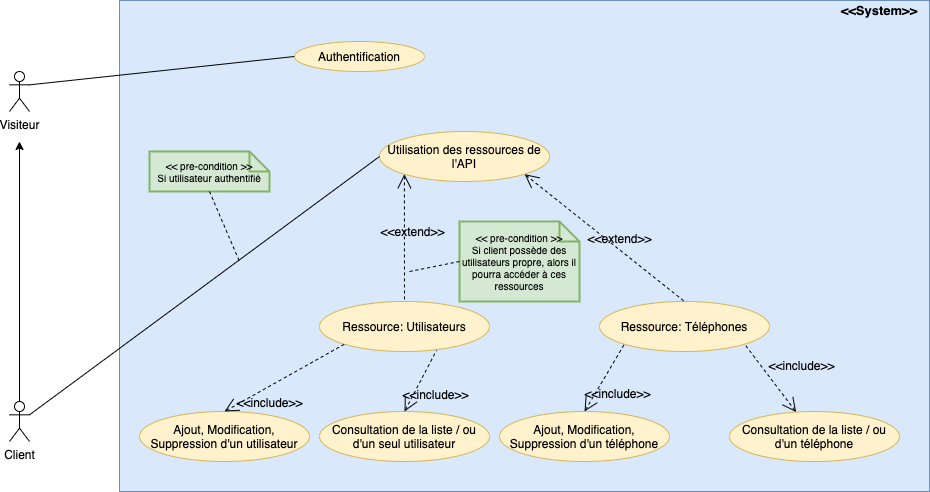

The diagram above was exported from draw.io. Its source (the exported page's mxGraphModel, read from the mxfile embedded in the PNG):
<mxGraphModel dx="946" dy="626" grid="1" gridSize="10" guides="1" tooltips="1" connect="1" arrows="1" fold="1" page="1" pageScale="1" pageWidth="1169" pageHeight="827" math="0" shadow="0">
  <root>
    <mxCell id="0" />
    <mxCell id="1" parent="0" />
    <mxCell id="ex9eI17U1kTQcES8Sojr-2" value="" style="verticalLabelPosition=bottom;verticalAlign=top;html=1;shape=mxgraph.basic.rect;fillColor2=none;strokeWidth=1;size=20;indent=5;fillColor=#dae8fc;strokeColor=#6c8ebf;" parent="1" vertex="1">
      <mxGeometry x="600" y="79" width="810" height="491" as="geometry" />
    </mxCell>
    <mxCell id="jwrB2FRzlbjfWyNqM50Z-4" value="Client" style="shape=umlActor;verticalLabelPosition=bottom;verticalAlign=top;html=1;outlineConnect=0;" parent="1" vertex="1">
      <mxGeometry x="490" y="480" width="20" height="40" as="geometry" />
    </mxCell>
    <mxCell id="jwrB2FRzlbjfWyNqM50Z-18" value="Utilisation des ressources de l'API" style="ellipse;whiteSpace=wrap;html=1;fillColor=#fff2cc;strokeColor=#d6b656;" parent="1" vertex="1">
      <mxGeometry x="860" y="210" width="170" height="50" as="geometry" />
    </mxCell>
    <mxCell id="jwrB2FRzlbjfWyNqM50Z-19" value="" style="endArrow=none;html=1;exitX=1;exitY=0.3333333333333333;exitDx=0;exitDy=0;exitPerimeter=0;entryX=0;entryY=0.5;entryDx=0;entryDy=0;" parent="1" source="jwrB2FRzlbjfWyNqM50Z-4" target="jwrB2FRzlbjfWyNqM50Z-18" edge="1">
      <mxGeometry width="50" height="50" relative="1" as="geometry">
        <mxPoint x="570" y="230" as="sourcePoint" />
        <mxPoint x="620" y="180" as="targetPoint" />
      </mxGeometry>
    </mxCell>
    <mxCell id="jwrB2FRzlbjfWyNqM50Z-20" value="&amp;lt;&amp;lt; pre-condition &amp;gt;&amp;gt;&lt;br style=&quot;font-size: 10px&quot;&gt;Si utilisateur authentifié" style="shape=note;strokeWidth=2;fontSize=10;size=20;whiteSpace=wrap;html=1;fillColor=#d5e8d4;strokeColor=#82b366;" parent="1" vertex="1">
      <mxGeometry x="630" y="230" width="120" height="40" as="geometry" />
    </mxCell>
    <mxCell id="jwrB2FRzlbjfWyNqM50Z-22" value="" style="endArrow=none;dashed=1;html=1;fontSize=10;exitX=0.5;exitY=1;exitDx=0;exitDy=0;exitPerimeter=0;" parent="1" source="jwrB2FRzlbjfWyNqM50Z-20" edge="1">
      <mxGeometry width="50" height="50" relative="1" as="geometry">
        <mxPoint x="820" y="250" as="sourcePoint" />
        <mxPoint x="720" y="340" as="targetPoint" />
      </mxGeometry>
    </mxCell>
    <mxCell id="jwrB2FRzlbjfWyNqM50Z-31" value="&amp;lt;&amp;lt;System&amp;gt;&amp;gt;" style="text;html=1;strokeColor=none;fillColor=none;align=center;verticalAlign=middle;whiteSpace=wrap;rounded=0;fontSize=13;fontStyle=1" parent="1" vertex="1">
      <mxGeometry x="1340" y="79" width="40" height="20" as="geometry" />
    </mxCell>
    <mxCell id="jwrB2FRzlbjfWyNqM50Z-44" value="Ressource: Téléphones" style="ellipse;whiteSpace=wrap;html=1;fillColor=#fff2cc;strokeColor=#d6b656;" parent="1" vertex="1">
      <mxGeometry x="1080" y="380" width="170" height="50" as="geometry" />
    </mxCell>
    <mxCell id="jwrB2FRzlbjfWyNqM50Z-45" value="&lt;font style=&quot;font-size: 12px&quot;&gt;&amp;lt;&amp;lt;extend&amp;gt;&amp;gt;&lt;/font&gt;" style="edgeStyle=none;html=1;startArrow=open;endArrow=none;startSize=12;verticalAlign=bottom;dashed=1;labelBackgroundColor=none;strokeWidth=1;fontSize=16;exitX=0;exitY=1;exitDx=0;exitDy=0;entryX=0.5;entryY=0;entryDx=0;entryDy=0;" parent="1" source="jwrB2FRzlbjfWyNqM50Z-18" target="QTN1Xzlrut9nNW3OMKiu-11" edge="1">
      <mxGeometry x="0.0687" y="8" width="160" relative="1" as="geometry">
        <mxPoint x="770" y="320" as="sourcePoint" />
        <mxPoint x="710" y="360" as="targetPoint" />
        <mxPoint y="1" as="offset" />
      </mxGeometry>
    </mxCell>
    <mxCell id="jwrB2FRzlbjfWyNqM50Z-46" value="&lt;font style=&quot;font-size: 12px&quot;&gt;&amp;lt;&amp;lt;extend&amp;gt;&amp;gt;&lt;/font&gt;" style="edgeStyle=none;html=1;startArrow=open;endArrow=none;startSize=12;verticalAlign=bottom;dashed=1;labelBackgroundColor=none;strokeWidth=1;fontSize=16;entryX=0.5;entryY=0;entryDx=0;entryDy=0;exitX=1;exitY=1;exitDx=0;exitDy=0;" parent="1" source="jwrB2FRzlbjfWyNqM50Z-18" target="jwrB2FRzlbjfWyNqM50Z-44" edge="1">
      <mxGeometry x="0.1918" y="-1" width="160" relative="1" as="geometry">
        <mxPoint x="929.9959235991433" y="309.9976695296637" as="sourcePoint" />
        <mxPoint x="855.1" y="367.32" as="targetPoint" />
        <mxPoint as="offset" />
      </mxGeometry>
    </mxCell>
    <mxCell id="QTN1Xzlrut9nNW3OMKiu-1" value="Visiteur" style="shape=umlActor;verticalLabelPosition=bottom;verticalAlign=top;html=1;outlineConnect=0;" vertex="1" parent="1">
      <mxGeometry x="490" y="150" width="20" height="40" as="geometry" />
    </mxCell>
    <mxCell id="QTN1Xzlrut9nNW3OMKiu-2" value="Authentification" style="ellipse;whiteSpace=wrap;html=1;fillColor=#fff2cc;strokeColor=#d6b656;" vertex="1" parent="1">
      <mxGeometry x="775" y="120" width="130" height="30" as="geometry" />
    </mxCell>
    <mxCell id="QTN1Xzlrut9nNW3OMKiu-3" value="" style="endArrow=classic;html=1;exitX=0.5;exitY=0;exitDx=0;exitDy=0;exitPerimeter=0;" edge="1" parent="1" source="jwrB2FRzlbjfWyNqM50Z-4">
      <mxGeometry width="50" height="50" relative="1" as="geometry">
        <mxPoint x="440" y="310" as="sourcePoint" />
        <mxPoint x="500" y="220" as="targetPoint" />
      </mxGeometry>
    </mxCell>
    <mxCell id="QTN1Xzlrut9nNW3OMKiu-4" value="" style="endArrow=none;html=1;exitX=1;exitY=0.3333333333333333;exitDx=0;exitDy=0;exitPerimeter=0;entryX=0;entryY=0.5;entryDx=0;entryDy=0;" edge="1" parent="1" source="QTN1Xzlrut9nNW3OMKiu-1" target="QTN1Xzlrut9nNW3OMKiu-2">
      <mxGeometry width="50" height="50" relative="1" as="geometry">
        <mxPoint x="470" y="218.33333333333326" as="sourcePoint" />
        <mxPoint x="750" y="120" as="targetPoint" />
      </mxGeometry>
    </mxCell>
    <mxCell id="QTN1Xzlrut9nNW3OMKiu-6" value="Consultation de la liste / ou d'un téléphone" style="ellipse;whiteSpace=wrap;html=1;fillColor=#fff2cc;strokeColor=#d6b656;" vertex="1" parent="1">
      <mxGeometry x="1210" y="490" width="170" height="50" as="geometry" />
    </mxCell>
    <mxCell id="QTN1Xzlrut9nNW3OMKiu-7" value="&lt;font style=&quot;font-size: 12px&quot;&gt;&amp;lt;&amp;lt;include&amp;gt;&amp;gt;&lt;/font&gt;" style="edgeStyle=none;html=1;startArrow=open;endArrow=none;startSize=12;verticalAlign=bottom;dashed=1;labelBackgroundColor=none;strokeWidth=1;fontSize=16;entryX=1;entryY=1;entryDx=0;entryDy=0;" edge="1" parent="1" source="QTN1Xzlrut9nNW3OMKiu-6" target="jwrB2FRzlbjfWyNqM50Z-44">
      <mxGeometry x="-0.4444" y="-25" width="160" relative="1" as="geometry">
        <mxPoint x="870.0040764008567" y="439.9976695296637" as="sourcePoint" />
        <mxPoint x="924.9" y="511.82" as="targetPoint" />
        <mxPoint as="offset" />
      </mxGeometry>
    </mxCell>
    <mxCell id="QTN1Xzlrut9nNW3OMKiu-8" value="Ajout, Modification, Suppression d'un téléphone" style="ellipse;whiteSpace=wrap;html=1;fillColor=#fff2cc;strokeColor=#d6b656;" vertex="1" parent="1">
      <mxGeometry x="980" y="490" width="170" height="50" as="geometry" />
    </mxCell>
    <mxCell id="QTN1Xzlrut9nNW3OMKiu-10" value="&lt;font style=&quot;font-size: 12px&quot;&gt;&amp;lt;&amp;lt;include&amp;gt;&amp;gt;&lt;/font&gt;" style="edgeStyle=none;html=1;startArrow=open;endArrow=none;startSize=12;verticalAlign=bottom;dashed=1;labelBackgroundColor=none;strokeWidth=1;fontSize=16;entryX=0;entryY=1;entryDx=0;entryDy=0;exitX=0.5;exitY=0;exitDx=0;exitDy=0;" edge="1" parent="1" source="QTN1Xzlrut9nNW3OMKiu-8" target="jwrB2FRzlbjfWyNqM50Z-44">
      <mxGeometry x="-0.4444" y="-25" width="160" relative="1" as="geometry">
        <mxPoint x="1071.2108205214809" y="497.45096907872113" as="sourcePoint" />
        <mxPoint x="1050.0040764008568" y="438.99766952966394" as="targetPoint" />
        <mxPoint as="offset" />
      </mxGeometry>
    </mxCell>
    <mxCell id="QTN1Xzlrut9nNW3OMKiu-11" value="Ressource: Utilisateurs" style="ellipse;whiteSpace=wrap;html=1;fillColor=#fff2cc;strokeColor=#d6b656;" vertex="1" parent="1">
      <mxGeometry x="800" y="380" width="170" height="50" as="geometry" />
    </mxCell>
    <mxCell id="QTN1Xzlrut9nNW3OMKiu-12" value="Ajout, Modification, Suppression d'un utilisateur" style="ellipse;whiteSpace=wrap;html=1;fillColor=#fff2cc;strokeColor=#d6b656;" vertex="1" parent="1">
      <mxGeometry x="620" y="490" width="170" height="50" as="geometry" />
    </mxCell>
    <mxCell id="QTN1Xzlrut9nNW3OMKiu-13" value="&lt;font style=&quot;font-size: 12px&quot;&gt;&amp;lt;&amp;lt;include&amp;gt;&amp;gt;&lt;/font&gt;" style="edgeStyle=none;html=1;startArrow=open;endArrow=none;startSize=12;verticalAlign=bottom;dashed=1;labelBackgroundColor=none;strokeWidth=1;fontSize=16;entryX=0;entryY=1;entryDx=0;entryDy=0;exitX=0.5;exitY=0;exitDx=0;exitDy=0;" edge="1" parent="1" source="QTN1Xzlrut9nNW3OMKiu-12" target="QTN1Xzlrut9nNW3OMKiu-11">
      <mxGeometry x="-0.4444" y="-25" width="160" relative="1" as="geometry">
        <mxPoint x="800" y="507.32" as="sourcePoint" />
        <mxPoint x="839.8959235991433" y="439.99766952966394" as="targetPoint" />
        <mxPoint as="offset" />
      </mxGeometry>
    </mxCell>
    <mxCell id="QTN1Xzlrut9nNW3OMKiu-14" value="&lt;font style=&quot;font-size: 12px&quot;&gt;&amp;lt;&amp;lt;include&amp;gt;&amp;gt;&lt;/font&gt;" style="edgeStyle=none;html=1;startArrow=open;endArrow=none;startSize=12;verticalAlign=bottom;dashed=1;labelBackgroundColor=none;strokeWidth=1;fontSize=16;entryX=0.688;entryY=0.98;entryDx=0;entryDy=0;exitX=0.5;exitY=0;exitDx=0;exitDy=0;entryPerimeter=0;" edge="1" parent="1" source="QTN1Xzlrut9nNW3OMKiu-15" target="QTN1Xzlrut9nNW3OMKiu-11">
      <mxGeometry x="-0.4444" y="-25" width="160" relative="1" as="geometry">
        <mxPoint x="905" y="520" as="sourcePoint" />
        <mxPoint x="944.8959235991433" y="452.67766952966394" as="targetPoint" />
        <mxPoint as="offset" />
      </mxGeometry>
    </mxCell>
    <mxCell id="QTN1Xzlrut9nNW3OMKiu-15" value="Consultation de la liste / ou d'un seul utilisateur" style="ellipse;whiteSpace=wrap;html=1;fillColor=#fff2cc;strokeColor=#d6b656;" vertex="1" parent="1">
      <mxGeometry x="800" y="490" width="170" height="50" as="geometry" />
    </mxCell>
    <mxCell id="QTN1Xzlrut9nNW3OMKiu-16" value="&amp;lt;&amp;lt; pre-condition &amp;gt;&amp;gt;&lt;br style=&quot;font-size: 10px&quot;&gt;Si client possède des utilisateurs propre, alors il pourra accéder à ces ressources" style="shape=note;strokeWidth=2;fontSize=10;size=20;whiteSpace=wrap;html=1;fillColor=#d5e8d4;strokeColor=#82b366;" vertex="1" parent="1">
      <mxGeometry x="940" y="300" width="120" height="80" as="geometry" />
    </mxCell>
    <mxCell id="QTN1Xzlrut9nNW3OMKiu-17" value="" style="endArrow=none;dashed=1;html=1;fontSize=10;entryX=0;entryY=0.5;entryDx=0;entryDy=0;entryPerimeter=0;" edge="1" parent="1" target="QTN1Xzlrut9nNW3OMKiu-16">
      <mxGeometry width="50" height="50" relative="1" as="geometry">
        <mxPoint x="890" y="350" as="sourcePoint" />
        <mxPoint x="810" y="370" as="targetPoint" />
      </mxGeometry>
    </mxCell>
  </root>
</mxGraphModel>